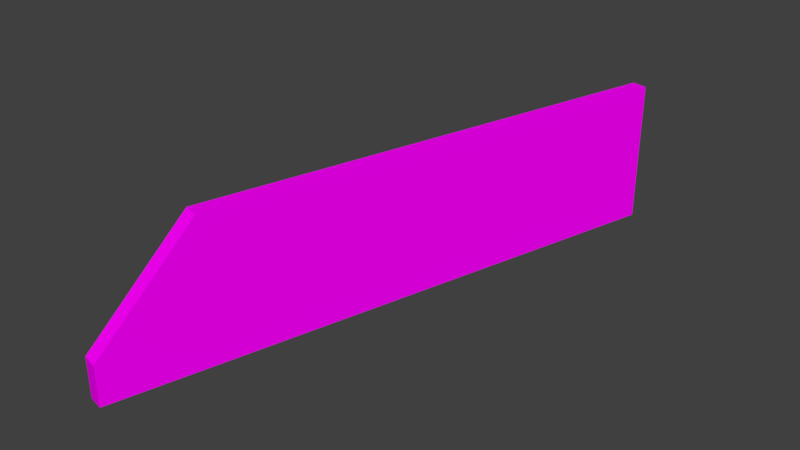 # Source: Bridge30_Lateral4.blend  (saved by Blender 2.78.0; exported with 4.5.12 LTS)
import bpy
from mathutils import Matrix  # noqa: F401  (used for matrix-valued properties, if any)

bpy.ops.wm.read_factory_settings(use_empty=True)
scene = bpy.context.scene
scene.name = 'Scene'

# ---- collections
col_collection_1 = bpy.data.collections.new('Collection 1'); scene.collection.children.link(col_collection_1)

# ---- images (referenced by path relative to the original .blend; pixels are not part of the script)
import os
ASSET_DIR = os.environ.get("B2B_ASSET_DIR", "")  # directory of the original .blend (textures are referenced by path, not embedded)
HERE = os.path.dirname(os.path.abspath(__file__))  # packed textures are extracted next to this script under _unpacked/

def load_image(name, relpath, width, height, colorspace="sRGB"):
    """Load a texture the original file referenced (path relative to the .blend, or extracted next to this script)."""
    p = next((c for c in (os.path.join(HERE, relpath), os.path.join(ASSET_DIR, relpath)) if relpath and os.path.exists(c)), "")
    if p:
        img = bpy.data.images.load(p, check_existing=True)
        img.name = name
    else:  # same state as the original file: an image datablock whose file is absent (Cycles renders it pink)
        img = bpy.data.images.new(name, width, height)
        img.source = "FILE"
        img.filepath = "//" + (relpath or name)
    img.colorspace_settings.name = colorspace
    return img
img_specular_tga = load_image('specular.tga', 'specular.tga', 1024, 1024, 'sRGB')

# ---- materials (node trees are filled in below, after node groups)
mat_material = bpy.data.materials.new('Material')
mat_material.alpha_threshold = 0.0
mat_material.roughness = 0.5

# ---- material node trees
mat_material.use_nodes = True; mat_material.node_tree.nodes.clear()
_N = mat_material.node_tree.nodes; _L = mat_material.node_tree.links
n0 = _N.new('ShaderNodeOutputMaterial'); n0.name = 'Material Output'; n0.location = (300, 300)
n1 = _N.new('ShaderNodeBsdfDiffuse'); n1.name = 'Diffuse BSDF'; n1.location = (10, 300)
n2 = _N.new('ShaderNodeTexImage'); n2.name = 'Image Texture'; n2.location = (-180, 300)
n2.width = 140
n2.image = img_specular_tga
_L.new(n1.outputs[0], n0.inputs[0])
_L.new(n2.outputs[0], n1.inputs[0])
n0.is_active_output = True

# ---- world
world_world = bpy.data.worlds.new('World'); scene.world = world_world
world_world.color = (0.05088, 0.05088, 0.05088)
world_world.use_sun_shadow = False
world_world.sun_shadow_jitter_overblur = 0.0
world_world.cycles.sampling_method = 'MANUAL'

# ---- meshes
me_cube_001 = bpy.data.meshes.new('Cube.001')
me_cube_001.from_pydata([(0.4162, -10.87, -0.6605), (0.6738, -9.912, 0.2594), (0.2545, -10.83, -0.6605), (0.5121, -9.868, -0.6605), (0.6738, -9.912, -0.6605), (0.5121, -9.868, -0.6605), (0.6738, -9.912, 0.8161), (0.5121, -9.868, 0.8161), (0.4162, -10.87, -0.2499), (0.2545, -10.83, -0.2499), (0.6738, -9.912, -0.2499), (0.9667, -8.818, -0.2499), (0.805, -8.775, 0.8161), (0.9667, -8.818, 0.8161), (0.805, -8.775, -0.6605), (0.9667, -8.818, 0.2594), (0.805, -8.775, -0.6605), (0.9667, -8.818, -0.6605), (1.997, -4.974, -0.6605), (1.997, -4.974, -0.2499), (1.835, -4.931, 0.8161), (1.997, -4.974, 0.8161), (1.835, -4.931, -0.6605), (1.997, -4.974, 0.2594), (1.835, -4.931, -0.6605), (1.835, -4.931, -0.6605), (1.835, -4.931, 0.8161), (0.5121, -9.868, -0.6605), (0.2545, -10.83, -0.6605), (1.835, -4.931, -0.6605), (1.835, -4.931, 0.8161), (0.5121, -9.868, -0.1683), (0.5121, -9.868, 0.3239), (0.805, -8.775, -0.1683), (0.805, -8.775, 0.3239), (1.835, -4.931, -0.1683), (1.835, -4.931, 0.3239), (1.835, -4.931, -0.1683), (1.835, -4.931, 0.3239), (1.835, -4.931, -0.1683), (1.835, -4.931, 0.3239)], [], [(10, 1, 8), (5, 4, 0, 2), (9, 7, 32, 31, 3), (8, 1, 6), (34, 32, 7, 12), (13, 12, 7, 6), (14, 17, 4, 5), (11, 15, 1, 10), (0, 8, 9, 2), (4, 10, 8, 0), (7, 9, 8, 6), (23, 15, 11, 19), (17, 11, 10, 4), (19, 11, 17, 18), (18, 17, 14, 22), (20, 12, 13, 21), (36, 34, 12, 20), (1, 15, 13, 6), (15, 23, 21, 13), (36, 20, 26, 38), (9, 3, 27, 28), (38, 26, 30, 40), (25, 37, 39, 29), (37, 38, 40, 39), (24, 35, 37, 25), (35, 36, 38, 37), (24, 16, 33, 35), (35, 33, 34, 36), (16, 3, 31, 33), (33, 31, 32, 34), (40, 30, 21, 23), (39, 40, 23, 19), (29, 39, 19, 18)])
_uv = me_cube_001.uv_layers.new(name='UVMap')
_uv.uv.foreach_set('vector', [0.4422, 0.9558, 0.4726, 0.9558, 0.4422, 1.0, 0.09684, 0.04621, 0.08716, 0.04422, 0.1026, 0.0, 0.1123, 0.001993, 0.8479, 0.996, 0.7841, 0.9518, 0.7952, 0.9518, 0.8063, 0.9518, 0.8174, 0.9518, 0.4422, 1.0, 0.4726, 0.9558, 0.506, 0.9558, 0.7952, 0.9015, 0.7952, 0.9518, 0.7841, 0.9518, 0.7841, 0.9015, 0.5756, 0.8613, 0.5853, 0.8593, 0.6028, 0.9096, 0.5931, 0.9116, 0.07931, 0.09648, 0.06963, 0.09449, 0.08716, 0.04422, 0.09684, 0.04621, 0.4422, 0.9055, 0.4726, 0.9055, 0.4726, 0.9558, 0.4422, 0.9558, 0.9116, 8.771e-08, 0.9362, 9.867e-08, 0.9362, 0.007699, 0.9116, 0.007699, 0.4176, 0.9558, 0.4422, 0.9558, 0.4422, 1.0, 0.4176, 1.0, 1.0, 0.007699, 0.9362, 0.007699, 0.9362, 9.867e-08, 1.0, 0.0, 0.4726, 0.7287, 0.4726, 0.9055, 0.4422, 0.9055, 0.4422, 0.7287, 0.4176, 0.9055, 0.4422, 0.9055, 0.4422, 0.9558, 0.4176, 0.9558, 0.4422, 0.7287, 0.4422, 0.9055, 0.4176, 0.9055, 0.4176, 0.7287, 0.007993, 0.2713, 0.06963, 0.09449, 0.07931, 0.09648, 0.01767, 0.2733, 0.5236, 0.6825, 0.5853, 0.8593, 0.5756, 0.8613, 0.5139, 0.6845, 0.7952, 0.7247, 0.7952, 0.9015, 0.7841, 0.9015, 0.7841, 0.7247, 0.4726, 0.9558, 0.4726, 0.9055, 0.506, 0.9055, 0.506, 0.9558, 0.4726, 0.9055, 0.4726, 0.7287, 0.506, 0.7287, 0.506, 0.9055, 0.7952, 0.7247, 0.7841, 0.7247, 0.7841, 0.7247, 0.7952, 0.7247, 0.8479, 0.996, 0.8174, 0.9518, 0.8174, 0.9518, 0.8479, 0.996, 0.7952, 0.7247, 0.7841, 0.7247, 0.7841, 0.7247, 0.7952, 0.7247, 0.8174, 0.7247, 0.8063, 0.7247, 0.8063, 0.7247, 0.8174, 0.7247, 0.8063, 0.7247, 0.7952, 0.7247, 0.7952, 0.7247, 0.8063, 0.7247, 0.8174, 0.7247, 0.8063, 0.7247, 0.8063, 0.7247, 0.8174, 0.7247, 0.8063, 0.7247, 0.7952, 0.7247, 0.7952, 0.7247, 0.8063, 0.7247, 0.8174, 0.7247, 0.8174, 0.9015, 0.8063, 0.9015, 0.8063, 0.7247, 0.8063, 0.7247, 0.8063, 0.9015, 0.7952, 0.9015, 0.7952, 0.7247, 0.8174, 0.9015, 0.8174, 0.9518, 0.8063, 0.9518, 0.8063, 0.9015, 0.8063, 0.9015, 0.8063, 0.9518, 0.7952, 0.9518, 0.7952, 0.9015, 0.7952, 0.7247, 0.7841, 0.7247, 0.7841, 0.7247, 0.7952, 0.7247, 0.8063, 0.7247, 0.7952, 0.7247, 0.7952, 0.7247, 0.8063, 0.7247, 0.8174, 0.7247, 0.8063, 0.7247, 0.8063, 0.7247, 0.8174, 0.7247])
me_cube_001.materials.append(mat_material)
me_cube_001.use_remesh_preserve_volume = False
me_cube_001.use_remesh_preserve_attributes = False
me_cube_001.use_mirror_vertex_groups = False
me_cube_001.update()

# ---- objects
ob_cube = bpy.data.objects.new('Cube', me_cube_001)

# ---- transforms, parenting, visibility, modifiers, constraints
ob_cube.location = (0.0, 0.0, 0.0)
ob_cube.lineart.crease_threshold = 0.0
_vg = ob_cube.vertex_groups.new(name='Group')

# ---- collection membership
col_collection_1.objects.link(ob_cube)

# ---- scene / render settings (as saved in the file)
scene.frame_start = 1; scene.frame_end = 250; scene.frame_set(1)
scene.render.engine = 'CYCLES'
scene.render.resolution_percentage = 50
scene.render.dither_intensity = 0.0
scene.cycles.use_denoising = False
scene.cycles.samples = 128
scene.cycles.sampling_pattern = 'TABULATED_SOBOL'
scene.cycles.light_sampling_threshold = 0.0
scene.cycles.use_adaptive_sampling = False
scene.cycles.use_light_tree = False
scene.cycles.blur_glossy = 0.0
scene.cycles.sample_clamp_indirect = 0.0
scene.view_settings.view_transform = 'Standard'
bpy.context.view_layer.update()

# ---- added for rendering (the .blend has no active camera and no usable light): camera, sun
cam_auto = bpy.data.cameras.new('AutoCamera')
cam_auto.lens = 50.0
cam_auto.sensor_width = 36.0
cam_auto.clip_end = 1000.0
ob_auto_camera = bpy.data.objects.new('AutoCamera', cam_auto)
scene.collection.objects.link(ob_auto_camera)
ob_auto_camera.location = (7.01597, -14.9702, 4.79001)
ob_auto_camera.rotation_euler = (1.09748, -7.21219e-08, 0.694738)
scene.camera = ob_auto_camera
light_auto_sun = bpy.data.lights.new('AutoSun', 'SUN')
light_auto_sun.energy = 3.0
light_auto_sun.angle = 0.0523599
ob_auto_sun = bpy.data.objects.new('AutoSun', light_auto_sun)
scene.collection.objects.link(ob_auto_sun)
ob_auto_sun.rotation_euler = (0.872665, 0.174533, 0.523599)
bpy.context.view_layer.update()
